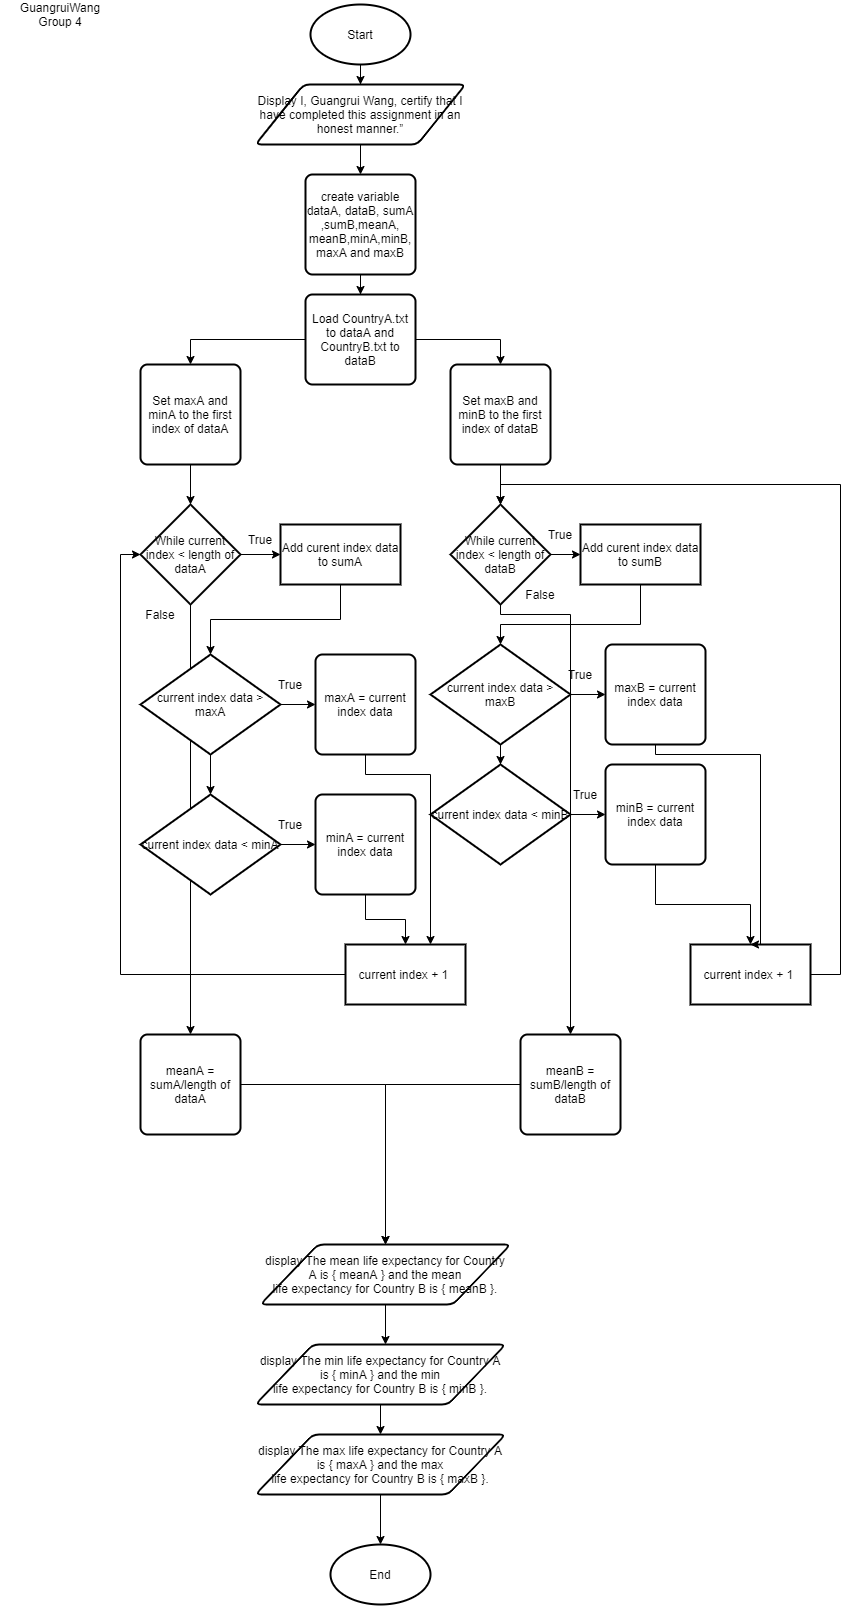

The diagram above was exported from draw.io. Its source (the exported page's mxGraphModel, read from the mxfile embedded in the PNG):
<mxGraphModel dx="976" dy="587" grid="1" gridSize="10" guides="1" tooltips="1" connect="1" arrows="1" fold="1" page="1" pageScale="1" pageWidth="827" pageHeight="1169" math="0" shadow="0">
  <root>
    <mxCell id="WIyWlLk6GJQsqaUBKTNV-0" />
    <mxCell id="WIyWlLk6GJQsqaUBKTNV-1" parent="WIyWlLk6GJQsqaUBKTNV-0" />
    <mxCell id="y6HvTOPzxInAz5AGHWGC-11" value="" style="edgeStyle=orthogonalEdgeStyle;rounded=0;orthogonalLoop=1;jettySize=auto;html=1;" parent="WIyWlLk6GJQsqaUBKTNV-1" source="y6HvTOPzxInAz5AGHWGC-2" target="y6HvTOPzxInAz5AGHWGC-9" edge="1">
      <mxGeometry relative="1" as="geometry" />
    </mxCell>
    <mxCell id="y6HvTOPzxInAz5AGHWGC-2" value="Start" style="strokeWidth=2;html=1;shape=mxgraph.flowchart.start_1;whiteSpace=wrap;" parent="WIyWlLk6GJQsqaUBKTNV-1" vertex="1">
      <mxGeometry x="350" y="20" width="100" height="60" as="geometry" />
    </mxCell>
    <mxCell id="y6HvTOPzxInAz5AGHWGC-3" value="End" style="strokeWidth=2;html=1;shape=mxgraph.flowchart.start_1;whiteSpace=wrap;" parent="WIyWlLk6GJQsqaUBKTNV-1" vertex="1">
      <mxGeometry x="370" y="1560" width="100" height="60" as="geometry" />
    </mxCell>
    <mxCell id="y6HvTOPzxInAz5AGHWGC-6" value="GuangruiWang&lt;br&gt;Group 4" style="text;html=1;strokeColor=none;fillColor=none;align=center;verticalAlign=middle;whiteSpace=wrap;rounded=0;" parent="WIyWlLk6GJQsqaUBKTNV-1" vertex="1">
      <mxGeometry x="40" y="20" width="120" height="20" as="geometry" />
    </mxCell>
    <mxCell id="y6HvTOPzxInAz5AGHWGC-42" style="edgeStyle=orthogonalEdgeStyle;rounded=0;orthogonalLoop=1;jettySize=auto;html=1;entryX=0.5;entryY=0;entryDx=0;entryDy=0;" parent="WIyWlLk6GJQsqaUBKTNV-1" source="y6HvTOPzxInAz5AGHWGC-7" target="y6HvTOPzxInAz5AGHWGC-41" edge="1">
      <mxGeometry relative="1" as="geometry" />
    </mxCell>
    <mxCell id="y6HvTOPzxInAz5AGHWGC-46" style="edgeStyle=orthogonalEdgeStyle;rounded=0;orthogonalLoop=1;jettySize=auto;html=1;entryX=0.5;entryY=0;entryDx=0;entryDy=0;" parent="WIyWlLk6GJQsqaUBKTNV-1" source="y6HvTOPzxInAz5AGHWGC-7" target="y6HvTOPzxInAz5AGHWGC-44" edge="1">
      <mxGeometry relative="1" as="geometry" />
    </mxCell>
    <mxCell id="y6HvTOPzxInAz5AGHWGC-7" value="Load CountryA.txt to dataA and CountryB.txt to dataB" style="rounded=1;whiteSpace=wrap;html=1;absoluteArcSize=1;arcSize=14;strokeWidth=2;" parent="WIyWlLk6GJQsqaUBKTNV-1" vertex="1">
      <mxGeometry x="345" y="310" width="110" height="90" as="geometry" />
    </mxCell>
    <mxCell id="y6HvTOPzxInAz5AGHWGC-15" value="" style="edgeStyle=orthogonalEdgeStyle;rounded=0;orthogonalLoop=1;jettySize=auto;html=1;" parent="WIyWlLk6GJQsqaUBKTNV-1" source="y6HvTOPzxInAz5AGHWGC-9" target="y6HvTOPzxInAz5AGHWGC-14" edge="1">
      <mxGeometry relative="1" as="geometry" />
    </mxCell>
    <mxCell id="y6HvTOPzxInAz5AGHWGC-9" value="&lt;span&gt;Display&amp;nbsp;I, Guangrui Wang, certify that I have completed this assignment in an&lt;/span&gt;&lt;br&gt;&lt;span&gt;honest manner.”&lt;/span&gt;" style="shape=parallelogram;html=1;strokeWidth=2;perimeter=parallelogramPerimeter;whiteSpace=wrap;rounded=1;arcSize=12;size=0.23;" parent="WIyWlLk6GJQsqaUBKTNV-1" vertex="1">
      <mxGeometry x="295" y="100" width="210" height="60" as="geometry" />
    </mxCell>
    <mxCell id="y6HvTOPzxInAz5AGHWGC-16" value="" style="edgeStyle=orthogonalEdgeStyle;rounded=0;orthogonalLoop=1;jettySize=auto;html=1;" parent="WIyWlLk6GJQsqaUBKTNV-1" source="y6HvTOPzxInAz5AGHWGC-14" target="y6HvTOPzxInAz5AGHWGC-7" edge="1">
      <mxGeometry relative="1" as="geometry" />
    </mxCell>
    <mxCell id="y6HvTOPzxInAz5AGHWGC-14" value="create variable dataA, dataB, sumA ,sumB,meanA,&lt;br&gt;meanB,minA,minB,&lt;br&gt;maxA and maxB" style="rounded=1;whiteSpace=wrap;html=1;absoluteArcSize=1;arcSize=14;strokeWidth=2;" parent="WIyWlLk6GJQsqaUBKTNV-1" vertex="1">
      <mxGeometry x="345" y="190" width="110" height="100" as="geometry" />
    </mxCell>
    <mxCell id="y6HvTOPzxInAz5AGHWGC-22" style="edgeStyle=orthogonalEdgeStyle;rounded=0;orthogonalLoop=1;jettySize=auto;html=1;exitX=0.5;exitY=1;exitDx=0;exitDy=0;" parent="WIyWlLk6GJQsqaUBKTNV-1" edge="1">
      <mxGeometry relative="1" as="geometry">
        <mxPoint x="615" y="600" as="sourcePoint" />
        <mxPoint x="615" y="600" as="targetPoint" />
      </mxGeometry>
    </mxCell>
    <mxCell id="y6HvTOPzxInAz5AGHWGC-26" value="" style="edgeStyle=orthogonalEdgeStyle;rounded=0;orthogonalLoop=1;jettySize=auto;html=1;" parent="WIyWlLk6GJQsqaUBKTNV-1" source="y6HvTOPzxInAz5AGHWGC-23" target="y6HvTOPzxInAz5AGHWGC-25" edge="1">
      <mxGeometry relative="1" as="geometry" />
    </mxCell>
    <mxCell id="y6HvTOPzxInAz5AGHWGC-73" style="edgeStyle=orthogonalEdgeStyle;rounded=0;orthogonalLoop=1;jettySize=auto;html=1;" parent="WIyWlLk6GJQsqaUBKTNV-1" source="y6HvTOPzxInAz5AGHWGC-23" target="y6HvTOPzxInAz5AGHWGC-72" edge="1">
      <mxGeometry relative="1" as="geometry" />
    </mxCell>
    <mxCell id="y6HvTOPzxInAz5AGHWGC-23" value="&lt;span&gt;While current index &amp;lt; length of dataA&lt;/span&gt;" style="strokeWidth=2;html=1;shape=mxgraph.flowchart.decision;whiteSpace=wrap;" parent="WIyWlLk6GJQsqaUBKTNV-1" vertex="1">
      <mxGeometry x="180" y="520" width="100" height="100" as="geometry" />
    </mxCell>
    <mxCell id="y6HvTOPzxInAz5AGHWGC-28" value="" style="edgeStyle=orthogonalEdgeStyle;rounded=0;orthogonalLoop=1;jettySize=auto;html=1;" parent="WIyWlLk6GJQsqaUBKTNV-1" source="y6HvTOPzxInAz5AGHWGC-24" target="y6HvTOPzxInAz5AGHWGC-27" edge="1">
      <mxGeometry relative="1" as="geometry" />
    </mxCell>
    <mxCell id="y6HvTOPzxInAz5AGHWGC-75" style="edgeStyle=orthogonalEdgeStyle;rounded=0;orthogonalLoop=1;jettySize=auto;html=1;" parent="WIyWlLk6GJQsqaUBKTNV-1" source="y6HvTOPzxInAz5AGHWGC-24" target="y6HvTOPzxInAz5AGHWGC-74" edge="1">
      <mxGeometry relative="1" as="geometry">
        <Array as="points">
          <mxPoint x="540" y="630" />
          <mxPoint x="610" y="630" />
        </Array>
      </mxGeometry>
    </mxCell>
    <mxCell id="y6HvTOPzxInAz5AGHWGC-24" value="&lt;span&gt;While current index &amp;lt; length of dataB&lt;/span&gt;" style="strokeWidth=2;html=1;shape=mxgraph.flowchart.decision;whiteSpace=wrap;" parent="WIyWlLk6GJQsqaUBKTNV-1" vertex="1">
      <mxGeometry x="490" y="520" width="100" height="100" as="geometry" />
    </mxCell>
    <mxCell id="y6HvTOPzxInAz5AGHWGC-49" value="" style="edgeStyle=orthogonalEdgeStyle;rounded=0;orthogonalLoop=1;jettySize=auto;html=1;" parent="WIyWlLk6GJQsqaUBKTNV-1" source="y6HvTOPzxInAz5AGHWGC-25" target="y6HvTOPzxInAz5AGHWGC-48" edge="1">
      <mxGeometry relative="1" as="geometry" />
    </mxCell>
    <mxCell id="y6HvTOPzxInAz5AGHWGC-25" value="Add curent index data to sumA" style="whiteSpace=wrap;html=1;strokeWidth=2;" parent="WIyWlLk6GJQsqaUBKTNV-1" vertex="1">
      <mxGeometry x="320" y="540" width="120" height="60" as="geometry" />
    </mxCell>
    <mxCell id="y6HvTOPzxInAz5AGHWGC-64" style="edgeStyle=orthogonalEdgeStyle;rounded=0;orthogonalLoop=1;jettySize=auto;html=1;entryX=0.5;entryY=0;entryDx=0;entryDy=0;entryPerimeter=0;" parent="WIyWlLk6GJQsqaUBKTNV-1" source="y6HvTOPzxInAz5AGHWGC-27" target="y6HvTOPzxInAz5AGHWGC-58" edge="1">
      <mxGeometry relative="1" as="geometry">
        <Array as="points">
          <mxPoint x="680" y="640" />
          <mxPoint x="540" y="640" />
        </Array>
      </mxGeometry>
    </mxCell>
    <mxCell id="y6HvTOPzxInAz5AGHWGC-27" value="Add curent index data to sumB" style="whiteSpace=wrap;html=1;strokeWidth=2;" parent="WIyWlLk6GJQsqaUBKTNV-1" vertex="1">
      <mxGeometry x="620" y="540" width="120" height="60" as="geometry" />
    </mxCell>
    <mxCell id="y6HvTOPzxInAz5AGHWGC-29" value="True" style="text;html=1;strokeColor=none;fillColor=none;align=center;verticalAlign=middle;whiteSpace=wrap;rounded=0;" parent="WIyWlLk6GJQsqaUBKTNV-1" vertex="1">
      <mxGeometry x="280" y="545" width="40" height="20" as="geometry" />
    </mxCell>
    <mxCell id="y6HvTOPzxInAz5AGHWGC-31" value="True" style="text;html=1;strokeColor=none;fillColor=none;align=center;verticalAlign=middle;whiteSpace=wrap;rounded=0;" parent="WIyWlLk6GJQsqaUBKTNV-1" vertex="1">
      <mxGeometry x="580" y="540" width="40" height="20" as="geometry" />
    </mxCell>
    <mxCell id="y6HvTOPzxInAz5AGHWGC-70" style="edgeStyle=orthogonalEdgeStyle;rounded=0;orthogonalLoop=1;jettySize=auto;html=1;entryX=0;entryY=0.5;entryDx=0;entryDy=0;entryPerimeter=0;" parent="WIyWlLk6GJQsqaUBKTNV-1" source="y6HvTOPzxInAz5AGHWGC-33" target="y6HvTOPzxInAz5AGHWGC-23" edge="1">
      <mxGeometry relative="1" as="geometry">
        <mxPoint x="130" y="560" as="targetPoint" />
      </mxGeometry>
    </mxCell>
    <mxCell id="y6HvTOPzxInAz5AGHWGC-33" value="current index + 1&amp;nbsp;" style="whiteSpace=wrap;html=1;strokeWidth=2;" parent="WIyWlLk6GJQsqaUBKTNV-1" vertex="1">
      <mxGeometry x="385" y="960" width="120" height="60" as="geometry" />
    </mxCell>
    <mxCell id="y6HvTOPzxInAz5AGHWGC-71" style="edgeStyle=orthogonalEdgeStyle;rounded=0;orthogonalLoop=1;jettySize=auto;html=1;entryX=0.5;entryY=0;entryDx=0;entryDy=0;entryPerimeter=0;" parent="WIyWlLk6GJQsqaUBKTNV-1" source="y6HvTOPzxInAz5AGHWGC-35" target="y6HvTOPzxInAz5AGHWGC-24" edge="1">
      <mxGeometry relative="1" as="geometry">
        <Array as="points">
          <mxPoint x="880" y="990" />
          <mxPoint x="880" y="500" />
          <mxPoint x="540" y="500" />
        </Array>
      </mxGeometry>
    </mxCell>
    <mxCell id="y6HvTOPzxInAz5AGHWGC-35" value="current index + 1&amp;nbsp;" style="whiteSpace=wrap;html=1;strokeWidth=2;" parent="WIyWlLk6GJQsqaUBKTNV-1" vertex="1">
      <mxGeometry x="730" y="960" width="120" height="60" as="geometry" />
    </mxCell>
    <mxCell id="y6HvTOPzxInAz5AGHWGC-43" value="" style="edgeStyle=orthogonalEdgeStyle;rounded=0;orthogonalLoop=1;jettySize=auto;html=1;" parent="WIyWlLk6GJQsqaUBKTNV-1" source="y6HvTOPzxInAz5AGHWGC-41" target="y6HvTOPzxInAz5AGHWGC-23" edge="1">
      <mxGeometry relative="1" as="geometry" />
    </mxCell>
    <mxCell id="y6HvTOPzxInAz5AGHWGC-41" value="Set maxA and minA to the first index of dataA" style="rounded=1;whiteSpace=wrap;html=1;absoluteArcSize=1;arcSize=14;strokeWidth=2;" parent="WIyWlLk6GJQsqaUBKTNV-1" vertex="1">
      <mxGeometry x="180" y="380" width="100" height="100" as="geometry" />
    </mxCell>
    <mxCell id="y6HvTOPzxInAz5AGHWGC-47" value="" style="edgeStyle=orthogonalEdgeStyle;rounded=0;orthogonalLoop=1;jettySize=auto;html=1;" parent="WIyWlLk6GJQsqaUBKTNV-1" source="y6HvTOPzxInAz5AGHWGC-44" target="y6HvTOPzxInAz5AGHWGC-24" edge="1">
      <mxGeometry relative="1" as="geometry" />
    </mxCell>
    <mxCell id="y6HvTOPzxInAz5AGHWGC-44" value="Set maxB and minB to the first index of dataB" style="rounded=1;whiteSpace=wrap;html=1;absoluteArcSize=1;arcSize=14;strokeWidth=2;" parent="WIyWlLk6GJQsqaUBKTNV-1" vertex="1">
      <mxGeometry x="490" y="380" width="100" height="100" as="geometry" />
    </mxCell>
    <mxCell id="y6HvTOPzxInAz5AGHWGC-51" value="" style="edgeStyle=orthogonalEdgeStyle;rounded=0;orthogonalLoop=1;jettySize=auto;html=1;" parent="WIyWlLk6GJQsqaUBKTNV-1" source="y6HvTOPzxInAz5AGHWGC-48" target="y6HvTOPzxInAz5AGHWGC-50" edge="1">
      <mxGeometry relative="1" as="geometry" />
    </mxCell>
    <mxCell id="efBoYNSaR9I4rr285BeY-1" value="" style="edgeStyle=orthogonalEdgeStyle;rounded=0;orthogonalLoop=1;jettySize=auto;html=1;" edge="1" parent="WIyWlLk6GJQsqaUBKTNV-1" source="y6HvTOPzxInAz5AGHWGC-48" target="efBoYNSaR9I4rr285BeY-0">
      <mxGeometry relative="1" as="geometry" />
    </mxCell>
    <mxCell id="y6HvTOPzxInAz5AGHWGC-48" value="current index data &amp;gt; maxA" style="strokeWidth=2;html=1;shape=mxgraph.flowchart.decision;whiteSpace=wrap;" parent="WIyWlLk6GJQsqaUBKTNV-1" vertex="1">
      <mxGeometry x="180" y="670" width="140" height="100" as="geometry" />
    </mxCell>
    <mxCell id="y6HvTOPzxInAz5AGHWGC-68" style="edgeStyle=orthogonalEdgeStyle;rounded=0;orthogonalLoop=1;jettySize=auto;html=1;" parent="WIyWlLk6GJQsqaUBKTNV-1" source="y6HvTOPzxInAz5AGHWGC-50" target="y6HvTOPzxInAz5AGHWGC-33" edge="1">
      <mxGeometry relative="1" as="geometry">
        <Array as="points">
          <mxPoint x="405" y="790" />
          <mxPoint x="470" y="790" />
        </Array>
      </mxGeometry>
    </mxCell>
    <mxCell id="y6HvTOPzxInAz5AGHWGC-50" value="maxA = current index data" style="rounded=1;whiteSpace=wrap;html=1;absoluteArcSize=1;arcSize=14;strokeWidth=2;" parent="WIyWlLk6GJQsqaUBKTNV-1" vertex="1">
      <mxGeometry x="355" y="670" width="100" height="100" as="geometry" />
    </mxCell>
    <mxCell id="y6HvTOPzxInAz5AGHWGC-52" value="True" style="text;html=1;strokeColor=none;fillColor=none;align=center;verticalAlign=middle;whiteSpace=wrap;rounded=0;" parent="WIyWlLk6GJQsqaUBKTNV-1" vertex="1">
      <mxGeometry x="310" y="690" width="40" height="20" as="geometry" />
    </mxCell>
    <mxCell id="y6HvTOPzxInAz5AGHWGC-69" style="edgeStyle=orthogonalEdgeStyle;rounded=0;orthogonalLoop=1;jettySize=auto;html=1;entryX=0.5;entryY=0;entryDx=0;entryDy=0;" parent="WIyWlLk6GJQsqaUBKTNV-1" source="y6HvTOPzxInAz5AGHWGC-53" target="y6HvTOPzxInAz5AGHWGC-33" edge="1">
      <mxGeometry relative="1" as="geometry" />
    </mxCell>
    <mxCell id="y6HvTOPzxInAz5AGHWGC-53" value="minA = current index data" style="rounded=1;whiteSpace=wrap;html=1;absoluteArcSize=1;arcSize=14;strokeWidth=2;" parent="WIyWlLk6GJQsqaUBKTNV-1" vertex="1">
      <mxGeometry x="355" y="810" width="100" height="100" as="geometry" />
    </mxCell>
    <mxCell id="y6HvTOPzxInAz5AGHWGC-56" value="" style="edgeStyle=orthogonalEdgeStyle;rounded=0;orthogonalLoop=1;jettySize=auto;html=1;" parent="WIyWlLk6GJQsqaUBKTNV-1" source="y6HvTOPzxInAz5AGHWGC-58" target="y6HvTOPzxInAz5AGHWGC-59" edge="1">
      <mxGeometry relative="1" as="geometry" />
    </mxCell>
    <mxCell id="efBoYNSaR9I4rr285BeY-5" value="" style="edgeStyle=orthogonalEdgeStyle;rounded=0;orthogonalLoop=1;jettySize=auto;html=1;" edge="1" parent="WIyWlLk6GJQsqaUBKTNV-1" source="y6HvTOPzxInAz5AGHWGC-58" target="efBoYNSaR9I4rr285BeY-4">
      <mxGeometry relative="1" as="geometry" />
    </mxCell>
    <mxCell id="y6HvTOPzxInAz5AGHWGC-58" value="current index data &amp;gt; maxB" style="strokeWidth=2;html=1;shape=mxgraph.flowchart.decision;whiteSpace=wrap;" parent="WIyWlLk6GJQsqaUBKTNV-1" vertex="1">
      <mxGeometry x="470" y="660" width="140" height="100" as="geometry" />
    </mxCell>
    <mxCell id="y6HvTOPzxInAz5AGHWGC-67" style="edgeStyle=orthogonalEdgeStyle;rounded=0;orthogonalLoop=1;jettySize=auto;html=1;entryX=0.5;entryY=0;entryDx=0;entryDy=0;" parent="WIyWlLk6GJQsqaUBKTNV-1" source="y6HvTOPzxInAz5AGHWGC-59" target="y6HvTOPzxInAz5AGHWGC-35" edge="1">
      <mxGeometry relative="1" as="geometry">
        <Array as="points">
          <mxPoint x="695" y="770" />
          <mxPoint x="800" y="770" />
        </Array>
      </mxGeometry>
    </mxCell>
    <mxCell id="y6HvTOPzxInAz5AGHWGC-59" value="maxB = current index data" style="rounded=1;whiteSpace=wrap;html=1;absoluteArcSize=1;arcSize=14;strokeWidth=2;" parent="WIyWlLk6GJQsqaUBKTNV-1" vertex="1">
      <mxGeometry x="645" y="660" width="100" height="100" as="geometry" />
    </mxCell>
    <mxCell id="y6HvTOPzxInAz5AGHWGC-60" value="True" style="text;html=1;strokeColor=none;fillColor=none;align=center;verticalAlign=middle;whiteSpace=wrap;rounded=0;" parent="WIyWlLk6GJQsqaUBKTNV-1" vertex="1">
      <mxGeometry x="600" y="680" width="40" height="20" as="geometry" />
    </mxCell>
    <mxCell id="y6HvTOPzxInAz5AGHWGC-66" style="edgeStyle=orthogonalEdgeStyle;rounded=0;orthogonalLoop=1;jettySize=auto;html=1;" parent="WIyWlLk6GJQsqaUBKTNV-1" source="y6HvTOPzxInAz5AGHWGC-61" target="y6HvTOPzxInAz5AGHWGC-35" edge="1">
      <mxGeometry relative="1" as="geometry" />
    </mxCell>
    <mxCell id="y6HvTOPzxInAz5AGHWGC-61" value="minB = current index data" style="rounded=1;whiteSpace=wrap;html=1;absoluteArcSize=1;arcSize=14;strokeWidth=2;" parent="WIyWlLk6GJQsqaUBKTNV-1" vertex="1">
      <mxGeometry x="645" y="780" width="100" height="100" as="geometry" />
    </mxCell>
    <mxCell id="y6HvTOPzxInAz5AGHWGC-79" style="edgeStyle=orthogonalEdgeStyle;rounded=0;orthogonalLoop=1;jettySize=auto;html=1;entryX=0.5;entryY=0;entryDx=0;entryDy=0;" parent="WIyWlLk6GJQsqaUBKTNV-1" source="y6HvTOPzxInAz5AGHWGC-72" target="y6HvTOPzxInAz5AGHWGC-78" edge="1">
      <mxGeometry relative="1" as="geometry" />
    </mxCell>
    <mxCell id="y6HvTOPzxInAz5AGHWGC-72" value="meanA = sumA/length of dataA" style="rounded=1;whiteSpace=wrap;html=1;absoluteArcSize=1;arcSize=14;strokeWidth=2;" parent="WIyWlLk6GJQsqaUBKTNV-1" vertex="1">
      <mxGeometry x="180" y="1050" width="100" height="100" as="geometry" />
    </mxCell>
    <mxCell id="y6HvTOPzxInAz5AGHWGC-80" style="edgeStyle=orthogonalEdgeStyle;rounded=0;orthogonalLoop=1;jettySize=auto;html=1;entryX=0.5;entryY=0;entryDx=0;entryDy=0;" parent="WIyWlLk6GJQsqaUBKTNV-1" source="y6HvTOPzxInAz5AGHWGC-74" target="y6HvTOPzxInAz5AGHWGC-78" edge="1">
      <mxGeometry relative="1" as="geometry">
        <Array as="points">
          <mxPoint x="425" y="1100" />
        </Array>
      </mxGeometry>
    </mxCell>
    <mxCell id="y6HvTOPzxInAz5AGHWGC-74" value="meanB = sumB/length of dataB" style="rounded=1;whiteSpace=wrap;html=1;absoluteArcSize=1;arcSize=14;strokeWidth=2;" parent="WIyWlLk6GJQsqaUBKTNV-1" vertex="1">
      <mxGeometry x="560" y="1050" width="100" height="100" as="geometry" />
    </mxCell>
    <mxCell id="y6HvTOPzxInAz5AGHWGC-76" value="False" style="text;html=1;strokeColor=none;fillColor=none;align=center;verticalAlign=middle;whiteSpace=wrap;rounded=0;" parent="WIyWlLk6GJQsqaUBKTNV-1" vertex="1">
      <mxGeometry x="180" y="620" width="40" height="20" as="geometry" />
    </mxCell>
    <mxCell id="y6HvTOPzxInAz5AGHWGC-77" value="False" style="text;html=1;strokeColor=none;fillColor=none;align=center;verticalAlign=middle;whiteSpace=wrap;rounded=0;" parent="WIyWlLk6GJQsqaUBKTNV-1" vertex="1">
      <mxGeometry x="560" y="600" width="40" height="20" as="geometry" />
    </mxCell>
    <mxCell id="y6HvTOPzxInAz5AGHWGC-82" value="" style="edgeStyle=orthogonalEdgeStyle;rounded=0;orthogonalLoop=1;jettySize=auto;html=1;" parent="WIyWlLk6GJQsqaUBKTNV-1" source="y6HvTOPzxInAz5AGHWGC-78" edge="1">
      <mxGeometry relative="1" as="geometry">
        <mxPoint x="425" y="1360" as="targetPoint" />
      </mxGeometry>
    </mxCell>
    <mxCell id="y6HvTOPzxInAz5AGHWGC-78" value="display&amp;nbsp;The mean life expectancy for Country A is { meanA } and the mean&lt;br&gt;life expectancy for Country B is { meanB }." style="shape=parallelogram;html=1;strokeWidth=2;perimeter=parallelogramPerimeter;whiteSpace=wrap;rounded=1;arcSize=12;size=0.23;" parent="WIyWlLk6GJQsqaUBKTNV-1" vertex="1">
      <mxGeometry x="300" y="1260" width="250" height="60" as="geometry" />
    </mxCell>
    <mxCell id="y6HvTOPzxInAz5AGHWGC-86" value="" style="edgeStyle=orthogonalEdgeStyle;rounded=0;orthogonalLoop=1;jettySize=auto;html=1;" parent="WIyWlLk6GJQsqaUBKTNV-1" source="y6HvTOPzxInAz5AGHWGC-83" target="y6HvTOPzxInAz5AGHWGC-85" edge="1">
      <mxGeometry relative="1" as="geometry" />
    </mxCell>
    <mxCell id="y6HvTOPzxInAz5AGHWGC-83" value="display&amp;nbsp;The min life expectancy for Country A is { minA } and the min&lt;br&gt;life expectancy for Country B is { minB }." style="shape=parallelogram;html=1;strokeWidth=2;perimeter=parallelogramPerimeter;whiteSpace=wrap;rounded=1;arcSize=12;size=0.23;" parent="WIyWlLk6GJQsqaUBKTNV-1" vertex="1">
      <mxGeometry x="295" y="1360" width="250" height="60" as="geometry" />
    </mxCell>
    <mxCell id="y6HvTOPzxInAz5AGHWGC-87" value="" style="edgeStyle=orthogonalEdgeStyle;rounded=0;orthogonalLoop=1;jettySize=auto;html=1;" parent="WIyWlLk6GJQsqaUBKTNV-1" source="y6HvTOPzxInAz5AGHWGC-85" target="y6HvTOPzxInAz5AGHWGC-3" edge="1">
      <mxGeometry relative="1" as="geometry" />
    </mxCell>
    <mxCell id="y6HvTOPzxInAz5AGHWGC-85" value="display&amp;nbsp;The max life expectancy for Country A is { maxA } and the max&lt;br&gt;life expectancy for Country B is { maxB }." style="shape=parallelogram;html=1;strokeWidth=2;perimeter=parallelogramPerimeter;whiteSpace=wrap;rounded=1;arcSize=12;size=0.23;" parent="WIyWlLk6GJQsqaUBKTNV-1" vertex="1">
      <mxGeometry x="295" y="1450" width="250" height="60" as="geometry" />
    </mxCell>
    <mxCell id="efBoYNSaR9I4rr285BeY-2" value="" style="edgeStyle=orthogonalEdgeStyle;rounded=0;orthogonalLoop=1;jettySize=auto;html=1;" edge="1" parent="WIyWlLk6GJQsqaUBKTNV-1" source="efBoYNSaR9I4rr285BeY-0" target="y6HvTOPzxInAz5AGHWGC-53">
      <mxGeometry relative="1" as="geometry" />
    </mxCell>
    <mxCell id="efBoYNSaR9I4rr285BeY-0" value="current index data &amp;lt; minA" style="strokeWidth=2;html=1;shape=mxgraph.flowchart.decision;whiteSpace=wrap;" vertex="1" parent="WIyWlLk6GJQsqaUBKTNV-1">
      <mxGeometry x="180" y="810" width="140" height="100" as="geometry" />
    </mxCell>
    <mxCell id="efBoYNSaR9I4rr285BeY-3" value="True" style="text;html=1;strokeColor=none;fillColor=none;align=center;verticalAlign=middle;whiteSpace=wrap;rounded=0;" vertex="1" parent="WIyWlLk6GJQsqaUBKTNV-1">
      <mxGeometry x="310" y="830" width="40" height="20" as="geometry" />
    </mxCell>
    <mxCell id="efBoYNSaR9I4rr285BeY-6" value="" style="edgeStyle=orthogonalEdgeStyle;rounded=0;orthogonalLoop=1;jettySize=auto;html=1;" edge="1" parent="WIyWlLk6GJQsqaUBKTNV-1" source="efBoYNSaR9I4rr285BeY-4" target="y6HvTOPzxInAz5AGHWGC-61">
      <mxGeometry relative="1" as="geometry" />
    </mxCell>
    <mxCell id="efBoYNSaR9I4rr285BeY-4" value="current index data &amp;lt; minB" style="strokeWidth=2;html=1;shape=mxgraph.flowchart.decision;whiteSpace=wrap;" vertex="1" parent="WIyWlLk6GJQsqaUBKTNV-1">
      <mxGeometry x="470" y="780" width="140" height="100" as="geometry" />
    </mxCell>
    <mxCell id="efBoYNSaR9I4rr285BeY-7" value="True" style="text;html=1;strokeColor=none;fillColor=none;align=center;verticalAlign=middle;whiteSpace=wrap;rounded=0;" vertex="1" parent="WIyWlLk6GJQsqaUBKTNV-1">
      <mxGeometry x="605" y="800" width="40" height="20" as="geometry" />
    </mxCell>
  </root>
</mxGraphModel>